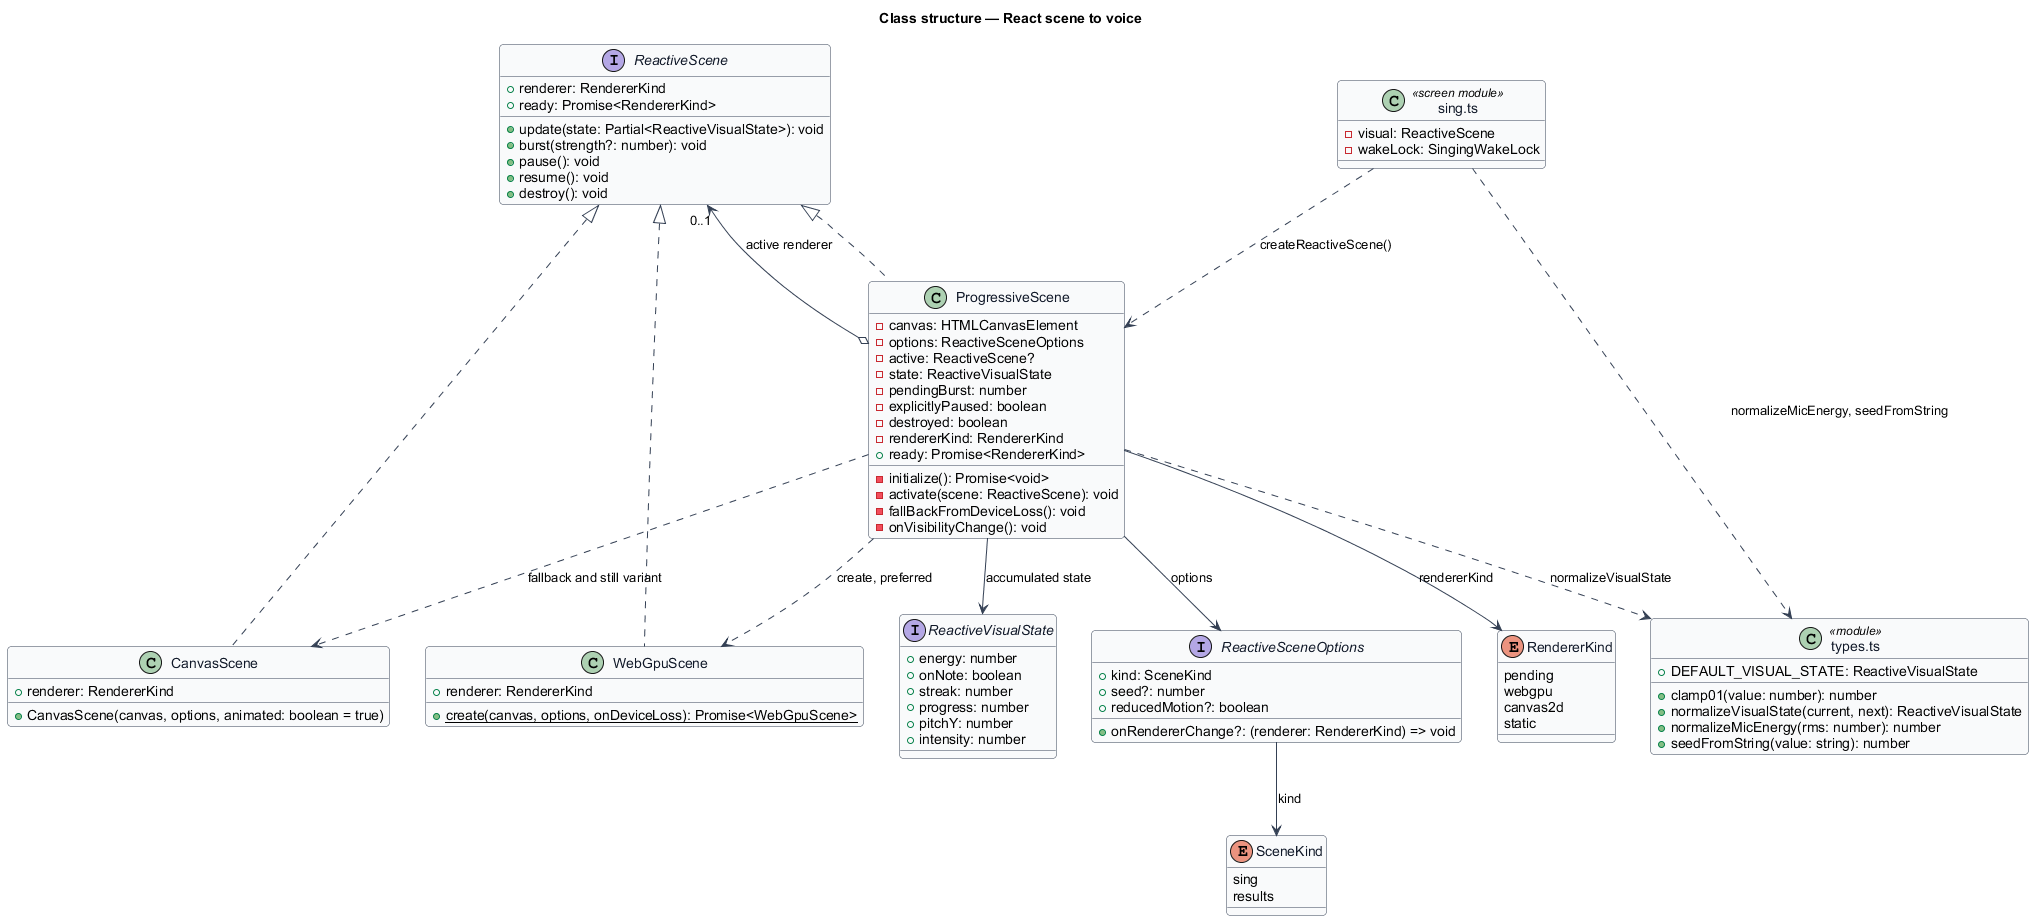

The diagram above was rendered by PlantUML. Its source (embedded in the PNG):
@startuml
' --- shared skin header ---
skinparam backgroundColor #FFFFFF
skinparam shadowing false
skinparam roundcorner 8
skinparam defaultFontName Arial
skinparam ArrowColor #344054
skinparam class {
  BorderColor #344054
  FontColor #101828
  BackgroundColor #F9FAFB
}
' --------------------------
title Class structure — React scene to voice

interface ReactiveScene {
  +renderer: RendererKind
  +ready: Promise<RendererKind>
  +update(state: Partial<ReactiveVisualState>): void
  +burst(strength?: number): void
  +pause(): void
  +resume(): void
  +destroy(): void
}

interface ReactiveVisualState {
  +energy: number
  +onNote: boolean
  +streak: number
  +progress: number
  +pitchY: number
  +intensity: number
}

interface ReactiveSceneOptions {
  +kind: SceneKind
  +seed?: number
  +reducedMotion?: boolean
  +onRendererChange?: (renderer: RendererKind) => void
}

enum SceneKind {
  sing
  results
}

enum RendererKind {
  pending
  webgpu
  canvas2d
  static
}

class ProgressiveScene {
  -canvas: HTMLCanvasElement
  -options: ReactiveSceneOptions
  -active: ReactiveScene?
  -state: ReactiveVisualState
  -pendingBurst: number
  -explicitlyPaused: boolean
  -destroyed: boolean
  -rendererKind: RendererKind
  +ready: Promise<RendererKind>
  -initialize(): Promise<void>
  -activate(scene: ReactiveScene): void
  -fallBackFromDeviceLoss(): void
  -onVisibilityChange(): void
}

class WebGpuScene {
  {static} +create(canvas, options, onDeviceLoss): Promise<WebGpuScene>
  +renderer: RendererKind
}

class CanvasScene {
  +CanvasScene(canvas, options, animated: boolean = true)
  +renderer: RendererKind
}

class "types.ts" as Types <<module>> {
  +DEFAULT_VISUAL_STATE: ReactiveVisualState
  +clamp01(value: number): number
  +normalizeVisualState(current, next): ReactiveVisualState
  +normalizeMicEnergy(rms: number): number
  +seedFromString(value: string): number
}

class "sing.ts" as Sing <<screen module>> {
  -visual: ReactiveScene
  -wakeLock: SingingWakeLock
}

ReactiveScene <|.. ProgressiveScene
ReactiveScene <|.. WebGpuScene
ReactiveScene <|.. CanvasScene
ProgressiveScene o--> "0..1" ReactiveScene : active renderer
ProgressiveScene --> ReactiveVisualState : accumulated state
ProgressiveScene --> ReactiveSceneOptions : options
ProgressiveScene --> RendererKind : rendererKind
ProgressiveScene ..> WebGpuScene : create, preferred
ProgressiveScene ..> CanvasScene : fallback and still variant
ProgressiveScene ..> Types : normalizeVisualState
ReactiveSceneOptions --> SceneKind : kind
Sing ..> ProgressiveScene : createReactiveScene()
Sing ..> Types : normalizeMicEnergy, seedFromString
@enduml